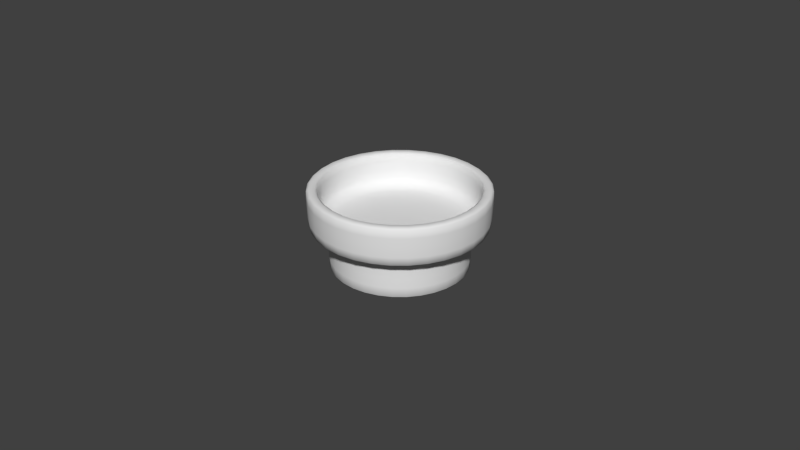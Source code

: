 # Source: DualTeaLightHolder.blend  (saved by Blender 2.66.1; exported with 4.5.12 LTS)
import bpy
from mathutils import Matrix  # noqa: F401  (used for matrix-valued properties, if any)

bpy.ops.wm.read_factory_settings(use_empty=True)
scene = bpy.context.scene
scene.name = 'Scene'

# ---- collections
col_collection_1 = bpy.data.collections.new('Collection 1'); scene.collection.children.link(col_collection_1)

# ---- materials (node trees are filled in below, after node groups)
mat_clearglass = bpy.data.materials.new('ClearGlass')
mat_genericmaterial = bpy.data.materials.new('GenericMaterial')

# ---- material node trees

# ---- world
world_world = bpy.data.worlds.new('World'); scene.world = world_world
world_world.color = (0.05088, 0.05088, 0.05088)
world_world.use_sun_shadow = False
world_world.sun_shadow_jitter_overblur = 0.0
world_world.cycles.sampling_method = 'MANUAL'
world_world.cycles.sample_map_resolution = 256

# ---- meshes
me_holdertop = bpy.data.meshes.new('HolderTop')
me_holdertop.from_pydata([(-9.447e-11, 0.02431, -0.001794), (-0.01719, 0.01719, -0.001794), (-0.02431, -1.108e-09, -0.001794), (-0.01719, -0.01719, -0.001794), (2.031e-09, -0.02431, -0.001794), (0.01719, -0.01719, -0.001794), (0.02431, 2.45e-10, -0.001794), (0.01719, 0.01719, -0.001794), (-3.532e-12, -1.072e-15, -0.001794), (-1.108e-10, 0.02477, 0.008251), (-0.01751, 0.01751, 0.008251), (-0.02477, -1.128e-09, 0.008251), (-0.01751, -0.01751, 0.008251), (2.054e-09, -0.02477, 0.008251), (0.01751, -0.01751, 0.008251), (0.02477, 2.498e-10, 0.008251), (0.01751, 0.01751, 0.008251), (-1.899e-10, 0.02816, 0.008251), (-0.01991, 0.01991, 0.008251), (-0.02816, -1.283e-09, 0.008251), (-0.01991, -0.01991, 0.008251), (2.272e-09, -0.02816, 0.008251), (0.01991, -0.01991, 0.008251), (0.02816, 2.839e-10, 0.008251), (0.01991, 0.01991, 0.008251), (-2.246e-10, 0.02889, 0.03957), (-0.02043, 0.02043, 0.03957), (-0.02889, -1.316e-09, 0.03957), (-0.02043, -0.02043, 0.03957), (2.301e-09, -0.02889, 0.03957), (0.02043, -0.02043, 0.03957), (0.02889, 2.912e-10, 0.03957), (0.02043, 0.02043, 0.03957), (-1.872e-10, 0.02489, 0.03957), (-0.0176, 0.0176, 0.03957), (-0.02489, -1.139e-09, 0.03957), (-0.0176, -0.0176, 0.03957), (1.989e-09, -0.02489, 0.03957), (0.0176, -0.0176, 0.03957), (0.02489, 2.456e-10, 0.03957), (0.0176, 0.0176, 0.03957), (-5.587e-11, 0.0247, 0.01101), (-0.01747, 0.01747, 0.01101), (-0.0247, -1.169e-09, 0.01101), (-0.01747, -0.01747, 0.01101), (2.103e-09, -0.0247, 0.01101), (0.01747, -0.01747, 0.01101), (0.0247, 2.049e-10, 0.01101), (0.01747, 0.01747, 0.01101), (-9.486e-12, 0.02074, 0.01101), (-0.01467, 0.01467, 0.01101), (-0.02074, -1.019e-09, 0.01101), (-0.01467, -0.01467, 0.01101), (1.804e-09, -0.02074, 0.01101), (0.01467, -0.01467, 0.01101), (0.02074, 1.346e-10, 0.01101), (0.01467, 0.01467, 0.01101), (-8.434e-12, 0.02023, 0.001207), (-0.0143, 0.0143, 0.001207), (-0.02023, -1.003e-09, 0.001207), (-0.0143, -0.0143, 0.001207), (1.76e-09, -0.02023, 0.001207), (0.0143, -0.0143, 0.001207), (0.02023, 1.226e-10, 0.001207), (0.0143, 0.0143, 0.001207), (-3.966e-12, 8.662e-13, 0.001207)], [], [(3, 12, 11, 2), (6, 15, 14, 5), (2, 11, 10, 1), (5, 14, 13, 4), (0, 9, 16, 7), (1, 10, 9, 0), (4, 13, 12, 3), (7, 16, 15, 6), (15, 23, 22, 14), (11, 19, 18, 10), (14, 22, 21, 13), (9, 17, 24, 16), (10, 18, 17, 9), (13, 21, 20, 12), (16, 24, 23, 15), (12, 20, 19, 11), (24, 32, 31, 23), (20, 28, 27, 19), (23, 31, 30, 22), (19, 27, 26, 18), (22, 30, 29, 21), (17, 25, 32, 24), (18, 26, 25, 17), (21, 29, 28, 20), (25, 33, 40, 32), (26, 34, 33, 25), (29, 37, 36, 28), (32, 40, 39, 31), (28, 36, 35, 27), (31, 39, 38, 30), (27, 35, 34, 26), (30, 38, 37, 29), (35, 43, 42, 34), (38, 46, 45, 37), (33, 41, 48, 40), (34, 42, 41, 33), (37, 45, 44, 36), (40, 48, 47, 39), (36, 44, 43, 35), (39, 47, 46, 38), (44, 52, 51, 43), (47, 55, 54, 46), (43, 51, 50, 42), (46, 54, 53, 45), (41, 49, 56, 48), (42, 50, 49, 41), (45, 53, 52, 44), (48, 56, 55, 47), (50, 58, 57, 49), (53, 61, 60, 52), (56, 64, 63, 55), (52, 60, 59, 51), (55, 63, 62, 54), (51, 59, 58, 50), (54, 62, 61, 53), (49, 57, 64, 56), (2, 8, 3), (5, 8, 6), (1, 8, 2), (4, 8, 5), (7, 8, 0), (0, 8, 1), (3, 8, 4), (6, 8, 7), (59, 65, 58), (62, 65, 61), (57, 65, 64), (58, 65, 57), (61, 65, 60), (64, 65, 63), (60, 65, 59), (63, 65, 62)])
me_holdertop.polygons.foreach_set('use_smooth', [True] * 72)
_k = {(0, 1): 0.65098, (1, 2): 0.65098, (2, 3): 0.65098, (3, 4): 0.65098, (4, 5): 0.65098, (5, 6): 0.65098, (6, 7): 0.65098, (0, 7): 0.65098, (9, 10): 0.76078, (10, 11): 0.76078, (11, 12): 0.76078, (12, 13): 0.76078, (13, 14): 0.76078, (14, 15): 0.76078, (15, 16): 0.76078, (9, 16): 0.76078, (17, 18): 0.76078, (18, 19): 0.76078, (19, 20): 0.76078, (20, 21): 0.76078, (21, 22): 0.76078, (22, 23): 0.76078, (23, 24): 0.76078, (17, 24): 0.76078, (25, 26): 1.0, (26, 27): 1.0, (27, 28): 1.0, (28, 29): 1.0, (29, 30): 1.0, (30, 31): 1.0, (31, 32): 1.0, (25, 32): 1.0, (33, 34): 1.0, (34, 35): 1.0, (35, 36): 1.0, (36, 37): 1.0, (37, 38): 1.0, (38, 39): 1.0, (39, 40): 1.0, (33, 40): 1.0, (41, 42): 0.58039, (42, 43): 0.58039, (43, 44): 0.58039, (44, 45): 0.58039, (45, 46): 0.58039, (46, 47): 0.58039, (47, 48): 0.58039, (41, 48): 0.58039, (49, 50): 0.58039, (50, 51): 0.58039, (51, 52): 0.58039, (52, 53): 0.58039, (53, 54): 0.58039, (54, 55): 0.58039, (55, 56): 0.58039, (49, 56): 0.58039, (57, 58): 0.57255, (58, 59): 0.57255, (59, 60): 0.57255, (60, 61): 0.57255, (61, 62): 0.57255, (62, 63): 0.57255, (63, 64): 0.57255, (57, 64): 0.57255}
me_holdertop.attributes.new('crease_edge', 'FLOAT', 'EDGE').data.foreach_set('value', [_k.get((min(e.vertices), max(e.vertices)), 0.0) for e in me_holdertop.edges])
me_holdertop.materials.append(mat_clearglass)
me_holdertop.use_remesh_preserve_volume = False
me_holdertop.use_remesh_preserve_attributes = False
me_holdertop.use_mirror_vertex_groups = False
me_holdertop.update()
me_holderbase = bpy.data.meshes.new('HolderBase')
me_holderbase.from_pydata([(0.0, 0.02, -0.001101), (-0.01414, 0.01414, -0.001101), (-0.02, -8.742e-10, -0.001101), (-0.01414, -0.01414, -0.001101), (1.748e-09, -0.02, -0.001101), (0.01414, -0.01414, -0.001101), (0.02, 2.385e-10, -0.001101), (0.01414, 0.01414, -0.001101), (-7.627e-11, 0.02328, -0.001101), (-0.01646, 0.01646, -0.001101), (-0.02328, -1.056e-09, -0.001101), (-0.01646, -0.01646, -0.001101), (1.959e-09, -0.02328, -0.001101), (0.01646, -0.01646, -0.001101), (0.02328, 2.394e-10, -0.001101), (0.01646, 0.01646, -0.001101), (-7.627e-11, 0.02328, 0.01207), (-0.01646, 0.01646, 0.01207), (-0.02328, -1.056e-09, 0.01207), (-0.01646, -0.01646, 0.01207), (1.959e-09, -0.02328, 0.01207), (0.01646, -0.01646, 0.01207), (0.02328, 2.394e-10, 0.01207), (0.01646, 0.01646, 0.01207), (-3.503e-10, 0.02961, 0.01207), (-0.02093, 0.02093, 0.01207), (-0.02961, -1.406e-09, 0.01207), (-0.02093, -0.02093, 0.01207), (2.238e-09, -0.02961, 0.01207), (0.02093, -0.02093, 0.01207), (0.02961, 2.412e-10, 0.01207), (0.02093, 0.02093, 0.01207), (-3.415e-10, 0.03009, 0.02403), (-0.02128, 0.02128, 0.02403), (-0.03009, -1.431e-09, 0.02403), (-0.02128, -0.02128, 0.02403), (2.289e-09, -0.03009, 0.02403), (0.02128, -0.02128, 0.02403), (0.03009, 2.429e-10, 0.02403), (0.02128, 0.02128, 0.02403), (-4.265e-10, 0.02642, 0.02403), (-0.01868, 0.01868, 0.02403), (-0.02642, -1.25e-09, 0.02403), (-0.01868, -0.01868, 0.02403), (1.884e-09, -0.02642, 0.02403), (0.01868, -0.01868, 0.02403), (0.02642, 2.198e-10, 0.02403), (0.01868, 0.01868, 0.02403), (-4.265e-10, 0.02642, 0.01335), (-0.01868, 0.01868, 0.01335), (-0.02642, -1.25e-09, 0.01335), (-0.01868, -0.01868, 0.01335), (1.884e-09, -0.02642, 0.01335), (0.01868, -0.01868, 0.01335), (0.02642, 2.198e-10, 0.01335), (0.01868, 0.01868, 0.01335), (-1.397e-09, 0.0, 0.01335), (0.0, 0.0, -0.001101)], [], [(5, 6, 14, 13), (1, 2, 10, 9), (4, 5, 13, 12), (7, 0, 8, 15), (0, 1, 9, 8), (3, 4, 12, 11), (6, 7, 15, 14), (2, 3, 11, 10), (12, 13, 21, 20), (15, 8, 16, 23), (8, 9, 17, 16), (11, 12, 20, 19), (14, 15, 23, 22), (10, 11, 19, 18), (13, 14, 22, 21), (9, 10, 18, 17), (21, 22, 30, 29), (17, 18, 26, 25), (20, 21, 29, 28), (23, 16, 24, 31), (16, 17, 25, 24), (19, 20, 28, 27), (22, 23, 31, 30), (18, 19, 27, 26), (30, 31, 39, 38), (26, 27, 35, 34), (29, 30, 38, 37), (25, 26, 34, 33), (28, 29, 37, 36), (31, 24, 32, 39), (24, 25, 33, 32), (27, 28, 36, 35), (39, 32, 40, 47), (32, 33, 41, 40), (35, 36, 44, 43), (38, 39, 47, 46), (34, 35, 43, 42), (37, 38, 46, 45), (33, 34, 42, 41), (36, 37, 45, 44), (41, 42, 50, 49), (44, 45, 53, 52), (47, 40, 48, 55), (40, 41, 49, 48), (43, 44, 52, 51), (46, 47, 55, 54), (42, 43, 51, 50), (45, 46, 54, 53), (50, 51, 56), (53, 54, 56), (49, 50, 56), (52, 53, 56), (55, 48, 56), (48, 49, 56), (51, 52, 56), (54, 55, 56), (6, 5, 57), (2, 1, 57), (5, 4, 57), (0, 7, 57), (1, 0, 57), (4, 3, 57), (7, 6, 57), (3, 2, 57)])
me_holderbase.polygons.foreach_set('use_smooth', [True] * 64)
_k = {(0, 1): 0.64706, (1, 2): 0.64706, (2, 3): 0.64706, (3, 4): 0.64706, (4, 5): 0.64706, (5, 6): 0.64706, (6, 7): 0.64706, (0, 7): 0.64706, (8, 9): 0.64706, (9, 10): 0.64706, (10, 11): 0.64706, (11, 12): 0.64706, (12, 13): 0.64706, (13, 14): 0.64706, (14, 15): 0.64706, (8, 15): 0.64706, (16, 17): 0.77255, (17, 18): 0.77255, (18, 19): 0.77255, (19, 20): 0.77255, (20, 21): 0.77255, (21, 22): 0.77255, (22, 23): 0.77255, (16, 23): 0.77255, (24, 25): 0.77255, (25, 26): 0.77255, (26, 27): 0.77255, (27, 28): 0.77255, (28, 29): 0.77255, (29, 30): 0.77255, (30, 31): 0.77255, (24, 31): 0.77255, (32, 33): 0.70588, (33, 34): 0.70588, (34, 35): 0.70588, (35, 36): 0.70588, (36, 37): 0.70588, (37, 38): 0.70588, (38, 39): 0.70588, (32, 39): 0.70588, (40, 41): 0.70588, (41, 42): 0.70588, (42, 43): 0.70588, (43, 44): 0.70588, (44, 45): 0.70588, (45, 46): 0.70588, (46, 47): 0.70588, (40, 47): 0.70588, (48, 49): 0.5451, (49, 50): 0.5451, (50, 51): 0.5451, (51, 52): 0.5451, (52, 53): 0.5451, (53, 54): 0.5451, (54, 55): 0.5451, (48, 55): 0.5451}
me_holderbase.attributes.new('crease_edge', 'FLOAT', 'EDGE').data.foreach_set('value', [_k.get((min(e.vertices), max(e.vertices)), 0.0) for e in me_holderbase.edges])
me_holderbase.materials.append(mat_genericmaterial)
me_holderbase.use_remesh_preserve_volume = False
me_holderbase.use_remesh_preserve_attributes = False
me_holderbase.use_mirror_vertex_groups = False
me_holderbase.update()

# ---- objects
ob_holdertop = bpy.data.objects.new('HolderTop', me_holdertop)
ob_holderbase = bpy.data.objects.new('HolderBase', me_holderbase)

# ---- transforms, parenting, visibility, modifiers, constraints
ob_holdertop.location = (0.0, 0.0, 0.002201)
ob_holdertop.hide_render = True
ob_holdertop.lineart.crease_threshold = 0.0
_m = ob_holdertop.modifiers.new('Subsurf', 'SUBSURF')
_m.uv_smooth = 'PRESERVE_CORNERS'
_m.quality = 2
_m.levels = 2
ob_holderbase.location = (0.0, 0.0, -0.01475)
ob_holderbase.lineart.crease_threshold = 0.0
_m = ob_holderbase.modifiers.new('Subsurf', 'SUBSURF')
_m.uv_smooth = 'PRESERVE_CORNERS'
_m.quality = 2
_m.levels = 2
_m.show_only_control_edges = False

# ---- collection membership
col_collection_1.objects.link(ob_holdertop)
col_collection_1.objects.link(ob_holderbase)

# ---- scene / render settings (as saved in the file)
scene.frame_start = 1; scene.frame_end = 250; scene.frame_set(1)
scene.render.engine = 'CYCLES'
scene.render.image_settings.color_mode = 'RGB'
scene.render.image_settings.compression = 90
scene.render.resolution_percentage = 50
scene.render.dither_intensity = 0.0
scene.render.bake_margin = 2
scene.cycles.use_denoising = False
scene.cycles.samples = 10
scene.cycles.sampling_pattern = 'TABULATED_SOBOL'
scene.cycles.light_sampling_threshold = 0.0
scene.cycles.use_adaptive_sampling = False
scene.cycles.use_light_tree = False
scene.cycles.blur_glossy = 0.0
scene.cycles.volume_bounces = 1
scene.cycles.pixel_filter_type = 'GAUSSIAN'
scene.cycles.sample_clamp_indirect = 0.0
scene.view_settings.view_transform = 'Standard'
bpy.context.view_layer.update()

# ---- added for rendering (the .blend has no active camera and no usable light): camera, sun
cam_auto = bpy.data.cameras.new('AutoCamera')
cam_auto.lens = 50.0
cam_auto.sensor_width = 36.0
cam_auto.clip_end = 1000.0
ob_auto_camera = bpy.data.objects.new('AutoCamera', cam_auto)
scene.collection.objects.link(ob_auto_camera)
ob_auto_camera.location = (0.185045, -0.222054, 0.144752)
ob_auto_camera.rotation_euler = (1.09748, -7.21219e-08, 0.694738)
scene.camera = ob_auto_camera
light_auto_sun = bpy.data.lights.new('AutoSun', 'SUN')
light_auto_sun.energy = 3.0
light_auto_sun.angle = 0.0523599
ob_auto_sun = bpy.data.objects.new('AutoSun', light_auto_sun)
scene.collection.objects.link(ob_auto_sun)
ob_auto_sun.rotation_euler = (0.872665, 0.174533, 0.523599)
bpy.context.view_layer.update()
